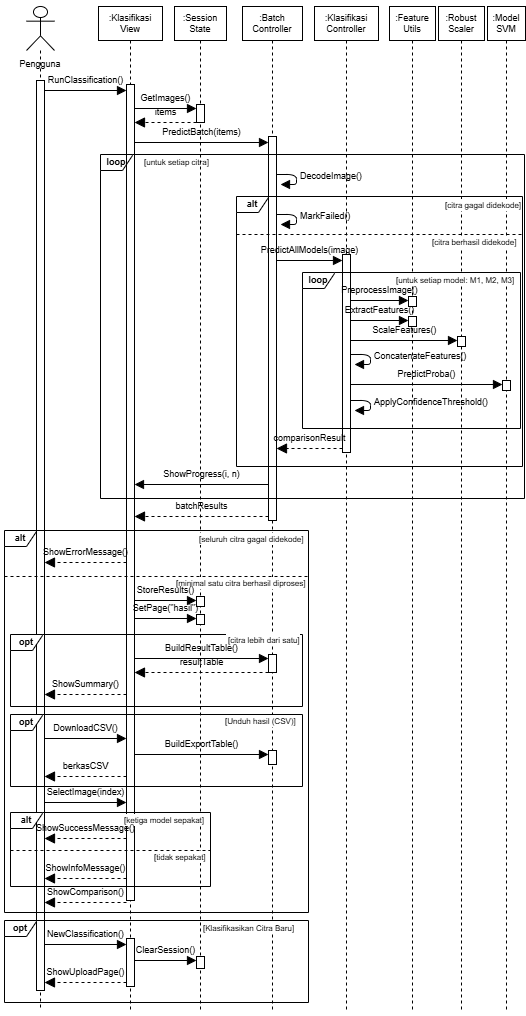

The diagram above was exported from draw.io. Its source (the exported page's mxGraphModel, read from the mxfile embedded in the PNG):
<mxGraphModel dx="1090" dy="773" grid="0" gridSize="10" guides="1" tooltips="1" connect="1" arrows="1" fold="1" page="1" pageScale="1" pageWidth="526" pageHeight="1015" background="#FFFFFF" math="0" shadow="0">
  <root>
    <mxCell id="0" />
    <mxCell id="1" parent="0" />
    <mxCell id="c1" parent="1" style="rounded=0;html=1;strokeColor=none;fillColor=none;" value="" vertex="1">
      <mxGeometry height="1015" width="526" as="geometry" />
    </mxCell>
    <mxCell id="c2" parent="1" style="shape=umlLifeline;participant=umlActor;perimeter=lifelinePerimeter;whiteSpace=wrap;html=1;container=0;collapsible=0;recursiveResize=0;verticalAlign=top;spacingTop=46;outlineConnect=0;size=44;fontFamily=Helvetica;fontSize=9;" value="Pengguna" vertex="1">
      <mxGeometry height="1004" width="28" x="26" y="6" as="geometry" />
    </mxCell>
    <mxCell id="c3" parent="1" style="shape=umlLifeline;perimeter=lifelinePerimeter;whiteSpace=wrap;html=1;container=0;collapsible=0;recursiveResize=0;outlineConnect=0;size=34;fontFamily=Helvetica;fontSize=9;" value=":Klasifikasi&lt;br&gt;View" vertex="1">
      <mxGeometry height="1004" width="64" x="98" y="6" as="geometry" />
    </mxCell>
    <mxCell id="c4" parent="1" style="shape=umlLifeline;perimeter=lifelinePerimeter;whiteSpace=wrap;html=1;container=0;collapsible=0;recursiveResize=0;outlineConnect=0;size=34;fontFamily=Helvetica;fontSize=9;" value=":Session&lt;br&gt;State" vertex="1">
      <mxGeometry height="1004" width="52" x="174" y="6" as="geometry" />
    </mxCell>
    <mxCell id="c5" parent="1" style="shape=umlLifeline;perimeter=lifelinePerimeter;whiteSpace=wrap;html=1;container=0;collapsible=0;recursiveResize=0;outlineConnect=0;size=34;fontFamily=Helvetica;fontSize=9;" value=":Batch&lt;br&gt;Controller" vertex="1">
      <mxGeometry height="1004" width="60" x="242" y="6" as="geometry" />
    </mxCell>
    <mxCell id="c6" parent="1" style="shape=umlLifeline;perimeter=lifelinePerimeter;whiteSpace=wrap;html=1;container=0;collapsible=0;recursiveResize=0;outlineConnect=0;size=34;fontFamily=Helvetica;fontSize=9;" value=":Klasifikasi&lt;br&gt;Controller" vertex="1">
      <mxGeometry height="1004" width="64" x="314" y="6" as="geometry" />
    </mxCell>
    <mxCell id="c7" parent="1" style="shape=umlLifeline;perimeter=lifelinePerimeter;whiteSpace=wrap;html=1;container=0;collapsible=0;recursiveResize=0;outlineConnect=0;size=34;fontFamily=Helvetica;fontSize=9;" value=":Feature&lt;br&gt;Utils" vertex="1">
      <mxGeometry height="1004" width="46" x="389" y="6" as="geometry" />
    </mxCell>
    <mxCell id="c8" parent="1" style="shape=umlLifeline;perimeter=lifelinePerimeter;whiteSpace=wrap;html=1;container=0;collapsible=0;recursiveResize=0;outlineConnect=0;size=34;fontFamily=Helvetica;fontSize=9;" value=":Robust&lt;br&gt;Scaler" vertex="1">
      <mxGeometry height="1004" width="46" x="438" y="6" as="geometry" />
    </mxCell>
    <mxCell id="c9" parent="1" style="shape=umlLifeline;perimeter=lifelinePerimeter;whiteSpace=wrap;html=1;container=0;collapsible=0;recursiveResize=0;outlineConnect=0;size=34;fontFamily=Helvetica;fontSize=9;" value=":Model&lt;br&gt;SVM" vertex="1">
      <mxGeometry height="1004" width="38" x="487" y="6" as="geometry" />
    </mxCell>
    <mxCell id="c10" parent="1" style="html=1;points=[];perimeter=orthogonalPerimeter;outlineConnect=0;fillColor=#FFFFFF;" value="" vertex="1">
      <mxGeometry height="910" width="8" x="36" y="80" as="geometry" />
    </mxCell>
    <mxCell id="c11" parent="1" style="html=1;points=[];perimeter=orthogonalPerimeter;outlineConnect=0;fillColor=#FFFFFF;" value="" vertex="1">
      <mxGeometry height="816" width="8" x="126" y="84" as="geometry" />
    </mxCell>
    <mxCell id="c12" edge="1" parent="1" style="html=1;verticalAlign=bottom;endArrow=block;endFill=1;endSize=7;edgeStyle=none;spacingBottom=2;labelBackgroundColor=none;fontFamily=Helvetica;fontSize=9;" value="RunClassification()">
      <mxGeometry relative="1" as="geometry">
        <mxPoint x="44" y="90" as="sourcePoint" />
        <mxPoint x="126" y="90" as="targetPoint" />
      </mxGeometry>
    </mxCell>
    <mxCell id="c13" parent="1" style="html=1;points=[];perimeter=orthogonalPerimeter;outlineConnect=0;fillColor=#FFFFFF;" value="" vertex="1">
      <mxGeometry height="18" width="8" x="196" y="104" as="geometry" />
    </mxCell>
    <mxCell id="c14" edge="1" parent="1" style="html=1;verticalAlign=bottom;endArrow=block;endFill=1;endSize=7;edgeStyle=none;spacingBottom=2;labelBackgroundColor=none;fontFamily=Helvetica;fontSize=9;" value="GetImages()">
      <mxGeometry relative="1" as="geometry">
        <mxPoint x="134" y="108" as="sourcePoint" />
        <mxPoint x="196" y="108" as="targetPoint" />
      </mxGeometry>
    </mxCell>
    <mxCell id="c15" edge="1" parent="1" style="html=1;verticalAlign=bottom;endArrow=block;dashed=1;endSize=8;edgeStyle=none;spacingBottom=2;labelBackgroundColor=none;fontFamily=Helvetica;fontSize=9;endFill=1;" value="items">
      <mxGeometry relative="1" as="geometry">
        <mxPoint x="196" y="122" as="sourcePoint" />
        <mxPoint x="134" y="122" as="targetPoint" />
      </mxGeometry>
    </mxCell>
    <mxCell id="c16" parent="1" style="html=1;points=[];perimeter=orthogonalPerimeter;outlineConnect=0;fillColor=#FFFFFF;" value="" vertex="1">
      <mxGeometry height="384" width="8" x="268" y="136" as="geometry" />
    </mxCell>
    <mxCell id="c17" edge="1" parent="1" style="html=1;verticalAlign=bottom;endArrow=block;endFill=1;endSize=7;edgeStyle=none;spacingBottom=2;labelBackgroundColor=none;fontFamily=Helvetica;fontSize=9;" value="PredictBatch(items)">
      <mxGeometry relative="1" as="geometry">
        <mxPoint x="134" y="142" as="sourcePoint" />
        <mxPoint x="268" y="142" as="targetPoint" />
      </mxGeometry>
    </mxCell>
    <mxCell id="c18" parent="1" style="shape=umlFrame;whiteSpace=wrap;html=1;pointerEvents=0;width=32;height=16;fillColor=none;fontStyle=1;fontFamily=Helvetica;fontSize=9;" value="loop" vertex="1">
      <mxGeometry height="344" width="424" x="100" y="154" as="geometry" />
    </mxCell>
    <mxCell id="c19" parent="1" style="text;html=1;strokeColor=none;fillColor=none;align=left;verticalAlign=middle;fontFamily=Helvetica;fontSize=8;" value="[untuk setiap citra]" vertex="1">
      <mxGeometry height="12" width="120" x="142" y="156" as="geometry" />
    </mxCell>
    <mxCell id="c20" edge="1" parent="1" style="html=1;verticalAlign=bottom;endArrow=block;endFill=1;endSize=7;edgeStyle=none;spacingBottom=2;labelBackgroundColor=none;fontFamily=Helvetica;fontSize=9;align=left;spacingLeft=2;verticalAlign=middle;" value="DecodeImage()">
      <mxGeometry relative="1" as="geometry">
        <Array as="points">
          <mxPoint x="296" y="174" />
          <mxPoint x="296" y="184" />
        </Array>
        <mxPoint x="276" y="174" as="sourcePoint" />
        <mxPoint x="280" y="184" as="targetPoint" />
      </mxGeometry>
    </mxCell>
    <mxCell id="c21" parent="1" style="shape=umlFrame;whiteSpace=wrap;html=1;pointerEvents=0;width=32;height=16;fillColor=none;fontStyle=1;fontFamily=Helvetica;fontSize=9;" value="alt" vertex="1">
      <mxGeometry height="270" width="286" x="236" y="196" as="geometry" />
    </mxCell>
    <mxCell id="c22" parent="1" style="text;html=1;strokeColor=none;fillColor=default;align=left;verticalAlign=middle;fontFamily=Helvetica;fontSize=8;" value="[citra gagal didekode]" vertex="1">
      <mxGeometry height="12" width="77" x="443" y="199" as="geometry" />
    </mxCell>
    <mxCell id="c23" edge="1" parent="1" style="html=1;verticalAlign=bottom;endArrow=block;endFill=1;endSize=7;edgeStyle=none;spacingBottom=2;labelBackgroundColor=none;fontFamily=Helvetica;fontSize=9;align=left;spacingLeft=2;verticalAlign=middle;" value="MarkFailed()">
      <mxGeometry relative="1" as="geometry">
        <Array as="points">
          <mxPoint x="296" y="214" />
          <mxPoint x="296" y="224" />
        </Array>
        <mxPoint x="276" y="214" as="sourcePoint" />
        <mxPoint x="280" y="224" as="targetPoint" />
      </mxGeometry>
    </mxCell>
    <mxCell id="c24" edge="1" parent="1" style="endArrow=none;dashed=1;html=1;" value="">
      <mxGeometry relative="1" as="geometry">
        <mxPoint x="236" y="234" as="sourcePoint" />
        <mxPoint x="522" y="234" as="targetPoint" />
      </mxGeometry>
    </mxCell>
    <mxCell id="c25" parent="1" style="text;html=1;strokeColor=none;fillColor=default;align=left;verticalAlign=middle;fontFamily=Helvetica;fontSize=8;" value="[citra berhasil didekode]" vertex="1">
      <mxGeometry height="12" width="90" x="430" y="236" as="geometry" />
    </mxCell>
    <mxCell id="c26" parent="1" style="html=1;points=[];perimeter=orthogonalPerimeter;outlineConnect=0;fillColor=#FFFFFF;" value="" vertex="1">
      <mxGeometry height="198" width="8" x="342" y="254" as="geometry" />
    </mxCell>
    <mxCell id="c27" edge="1" parent="1" style="html=1;verticalAlign=bottom;endArrow=block;endFill=1;endSize=7;edgeStyle=none;spacingBottom=2;labelBackgroundColor=none;fontFamily=Helvetica;fontSize=9;" value="PredictAllModels(image)">
      <mxGeometry relative="1" as="geometry">
        <mxPoint x="276" y="260" as="sourcePoint" />
        <mxPoint x="342" y="260" as="targetPoint" />
      </mxGeometry>
    </mxCell>
    <mxCell id="c28" parent="1" style="shape=umlFrame;whiteSpace=wrap;html=1;pointerEvents=0;width=32;height=16;fillColor=none;fontStyle=1;fontFamily=Helvetica;fontSize=9;" value="loop" vertex="1">
      <mxGeometry height="156" width="218" x="302" y="272" as="geometry" />
    </mxCell>
    <mxCell id="c29" parent="1" style="text;html=1;strokeColor=none;fillColor=default;align=left;verticalAlign=middle;fontFamily=Helvetica;fontSize=8;" value="[untuk setiap model: M1, M2, M3]" vertex="1">
      <mxGeometry height="12" width="123" x="394" y="274" as="geometry" />
    </mxCell>
    <mxCell id="c30" parent="1" style="html=1;points=[];perimeter=orthogonalPerimeter;outlineConnect=0;fillColor=#FFFFFF;" value="" vertex="1">
      <mxGeometry height="10" width="8" x="408" y="296" as="geometry" />
    </mxCell>
    <mxCell id="c31" parent="1" style="html=1;points=[];perimeter=orthogonalPerimeter;outlineConnect=0;fillColor=#FFFFFF;" value="" vertex="1">
      <mxGeometry height="10" width="8" x="408" y="316" as="geometry" />
    </mxCell>
    <mxCell id="c32" edge="1" parent="1" style="html=1;verticalAlign=bottom;endArrow=block;endFill=1;endSize=7;edgeStyle=none;spacingBottom=2;labelBackgroundColor=none;fontFamily=Helvetica;fontSize=9;" value="PreprocessImage()">
      <mxGeometry relative="1" as="geometry">
        <mxPoint x="350" y="300" as="sourcePoint" />
        <mxPoint x="408" y="300" as="targetPoint" />
      </mxGeometry>
    </mxCell>
    <mxCell id="c33" edge="1" parent="1" style="html=1;verticalAlign=bottom;endArrow=block;endFill=1;endSize=7;edgeStyle=none;spacingBottom=2;labelBackgroundColor=none;fontFamily=Helvetica;fontSize=9;" value="ExtractFeatures()">
      <mxGeometry relative="1" as="geometry">
        <mxPoint x="350" y="320" as="sourcePoint" />
        <mxPoint x="408" y="320" as="targetPoint" />
      </mxGeometry>
    </mxCell>
    <mxCell id="c34" parent="1" style="html=1;points=[];perimeter=orthogonalPerimeter;outlineConnect=0;fillColor=#FFFFFF;" value="" vertex="1">
      <mxGeometry height="10" width="8" x="457" y="336" as="geometry" />
    </mxCell>
    <mxCell id="c35" edge="1" parent="1" style="html=1;verticalAlign=bottom;endArrow=block;endFill=1;endSize=7;edgeStyle=none;spacingBottom=2;labelBackgroundColor=none;fontFamily=Helvetica;fontSize=9;" value="ScaleFeatures()">
      <mxGeometry relative="1" as="geometry">
        <mxPoint x="350" y="340" as="sourcePoint" />
        <mxPoint x="457" y="340" as="targetPoint" />
      </mxGeometry>
    </mxCell>
    <mxCell id="c36" edge="1" parent="1" style="html=1;verticalAlign=bottom;endArrow=block;endFill=1;endSize=7;edgeStyle=none;spacingBottom=2;labelBackgroundColor=none;fontFamily=Helvetica;fontSize=9;align=left;spacingLeft=2;verticalAlign=middle;" value="ConcatenateFeatures()">
      <mxGeometry relative="1" as="geometry">
        <Array as="points">
          <mxPoint x="370" y="354" />
          <mxPoint x="370" y="364" />
        </Array>
        <mxPoint x="350" y="354" as="sourcePoint" />
        <mxPoint x="354" y="364" as="targetPoint" />
      </mxGeometry>
    </mxCell>
    <mxCell id="c37" parent="1" style="html=1;points=[];perimeter=orthogonalPerimeter;outlineConnect=0;fillColor=#FFFFFF;" value="" vertex="1">
      <mxGeometry height="10" width="8" x="502" y="380" as="geometry" />
    </mxCell>
    <mxCell id="c38" edge="1" parent="1" style="html=1;verticalAlign=bottom;endArrow=block;endFill=1;endSize=7;edgeStyle=none;spacingBottom=2;labelBackgroundColor=none;fontFamily=Helvetica;fontSize=9;" value="PredictProba()">
      <mxGeometry relative="1" as="geometry">
        <mxPoint x="350" y="384" as="sourcePoint" />
        <mxPoint x="502" y="384" as="targetPoint" />
      </mxGeometry>
    </mxCell>
    <mxCell id="c39" edge="1" parent="1" style="html=1;verticalAlign=bottom;endArrow=block;endFill=1;endSize=7;edgeStyle=none;spacingBottom=2;labelBackgroundColor=none;fontFamily=Helvetica;fontSize=9;align=left;spacingLeft=2;verticalAlign=middle;" value="ApplyConfidenceThreshold()">
      <mxGeometry relative="1" as="geometry">
        <Array as="points">
          <mxPoint x="370" y="400" />
          <mxPoint x="370" y="410" />
        </Array>
        <mxPoint x="350" y="400" as="sourcePoint" />
        <mxPoint x="354" y="410" as="targetPoint" />
      </mxGeometry>
    </mxCell>
    <mxCell id="c40" edge="1" parent="1" style="html=1;verticalAlign=bottom;endArrow=block;dashed=1;endSize=8;edgeStyle=none;spacingBottom=2;labelBackgroundColor=none;fontFamily=Helvetica;fontSize=9;endFill=1;" value="comparisonResult">
      <mxGeometry relative="1" as="geometry">
        <mxPoint x="342" y="448" as="sourcePoint" />
        <mxPoint x="276" y="448" as="targetPoint" />
      </mxGeometry>
    </mxCell>
    <mxCell id="c41" edge="1" parent="1" style="html=1;verticalAlign=bottom;endArrow=block;endFill=1;endSize=7;edgeStyle=none;spacingBottom=2;labelBackgroundColor=none;fontFamily=Helvetica;fontSize=9;" value="ShowProgress(i, n)">
      <mxGeometry relative="1" as="geometry">
        <mxPoint x="268" y="484" as="sourcePoint" />
        <mxPoint x="134" y="484" as="targetPoint" />
      </mxGeometry>
    </mxCell>
    <mxCell id="c42" edge="1" parent="1" style="html=1;verticalAlign=bottom;endArrow=block;dashed=1;endSize=8;edgeStyle=none;spacingBottom=2;labelBackgroundColor=none;fontFamily=Helvetica;fontSize=9;endFill=1;" value="batchResults">
      <mxGeometry relative="1" as="geometry">
        <mxPoint x="268" y="516" as="sourcePoint" />
        <mxPoint x="134" y="516" as="targetPoint" />
      </mxGeometry>
    </mxCell>
    <mxCell id="c43" parent="1" style="shape=umlFrame;whiteSpace=wrap;html=1;pointerEvents=0;width=32;height=16;fillColor=none;fontStyle=1;fontFamily=Helvetica;fontSize=9;" value="alt" vertex="1">
      <mxGeometry height="382" width="304" x="4" y="530" as="geometry" />
    </mxCell>
    <mxCell id="c44" parent="1" style="text;html=1;strokeColor=none;fillColor=default;align=left;verticalAlign=middle;fontFamily=Helvetica;fontSize=8;" value="[seluruh citra gagal didekode]" vertex="1">
      <mxGeometry height="12" width="108" x="197" y="533" as="geometry" />
    </mxCell>
    <mxCell id="c45" edge="1" parent="1" style="html=1;verticalAlign=bottom;endArrow=block;dashed=1;endSize=8;edgeStyle=none;spacingBottom=2;labelBackgroundColor=none;fontFamily=Helvetica;fontSize=9;endFill=1;" value="ShowErrorMessage()">
      <mxGeometry relative="1" as="geometry">
        <mxPoint x="126" y="562" as="sourcePoint" />
        <mxPoint x="44" y="562" as="targetPoint" />
      </mxGeometry>
    </mxCell>
    <mxCell id="c46" edge="1" parent="1" style="endArrow=none;dashed=1;html=1;" value="">
      <mxGeometry relative="1" as="geometry">
        <mxPoint x="4" y="576" as="sourcePoint" />
        <mxPoint x="308" y="576" as="targetPoint" />
      </mxGeometry>
    </mxCell>
    <mxCell id="c47" parent="1" style="text;html=1;strokeColor=none;fillColor=default;align=left;verticalAlign=middle;fontFamily=Helvetica;fontSize=8;" value="[minimal satu citra berhasil diproses]" vertex="1">
      <mxGeometry height="12" width="131" x="174" y="577" as="geometry" />
    </mxCell>
    <mxCell id="c48" parent="1" style="html=1;points=[];perimeter=orthogonalPerimeter;outlineConnect=0;fillColor=#FFFFFF;" value="" vertex="1">
      <mxGeometry height="10" width="8" x="196" y="596" as="geometry" />
    </mxCell>
    <mxCell id="c49" parent="1" style="html=1;points=[];perimeter=orthogonalPerimeter;outlineConnect=0;fillColor=#FFFFFF;" value="" vertex="1">
      <mxGeometry height="10" width="8" x="196" y="614" as="geometry" />
    </mxCell>
    <mxCell id="c50" edge="1" parent="1" style="html=1;verticalAlign=bottom;endArrow=block;endFill=1;endSize=7;edgeStyle=none;spacingBottom=2;labelBackgroundColor=none;fontFamily=Helvetica;fontSize=9;" value="StoreResults()">
      <mxGeometry relative="1" as="geometry">
        <mxPoint x="134" y="600" as="sourcePoint" />
        <mxPoint x="196" y="600" as="targetPoint" />
      </mxGeometry>
    </mxCell>
    <mxCell id="c51" edge="1" parent="1" style="html=1;verticalAlign=bottom;endArrow=block;endFill=1;endSize=7;edgeStyle=none;spacingBottom=2;labelBackgroundColor=none;fontFamily=Helvetica;fontSize=9;" value="SetPage(&quot;hasil&quot;)">
      <mxGeometry relative="1" as="geometry">
        <mxPoint x="134" y="618" as="sourcePoint" />
        <mxPoint x="196" y="618" as="targetPoint" />
      </mxGeometry>
    </mxCell>
    <mxCell id="c52" parent="1" style="shape=umlFrame;whiteSpace=wrap;html=1;pointerEvents=0;width=32;height=16;fillColor=default;fontStyle=1;fontFamily=Helvetica;fontSize=9;" value="opt" vertex="1">
      <mxGeometry height="72" width="292" x="10" y="634" as="geometry" />
    </mxCell>
    <mxCell id="c53" parent="1" style="text;html=1;strokeColor=none;fillColor=default;align=left;verticalAlign=middle;fontFamily=Helvetica;fontSize=8;" value="[citra lebih dari satu]" vertex="1">
      <mxGeometry height="12" width="74" x="226" y="634" as="geometry" />
    </mxCell>
    <mxCell id="c54" parent="1" style="html=1;points=[];perimeter=orthogonalPerimeter;outlineConnect=0;fillColor=#FFFFFF;" value="" vertex="1">
      <mxGeometry height="18" width="8" x="268" y="654" as="geometry" />
    </mxCell>
    <mxCell id="c55" edge="1" parent="1" style="html=1;verticalAlign=bottom;endArrow=block;endFill=1;endSize=7;edgeStyle=none;spacingBottom=2;labelBackgroundColor=none;fontFamily=Helvetica;fontSize=9;" value="BuildResultTable()">
      <mxGeometry relative="1" as="geometry">
        <mxPoint x="134" y="658" as="sourcePoint" />
        <mxPoint x="268" y="658" as="targetPoint" />
      </mxGeometry>
    </mxCell>
    <mxCell id="c56" edge="1" parent="1" style="html=1;verticalAlign=bottom;endArrow=block;dashed=1;endSize=8;edgeStyle=none;spacingBottom=2;labelBackgroundColor=none;fontFamily=Helvetica;fontSize=9;endFill=1;" value="resultTable">
      <mxGeometry relative="1" as="geometry">
        <mxPoint x="268" y="672" as="sourcePoint" />
        <mxPoint x="134" y="672" as="targetPoint" />
      </mxGeometry>
    </mxCell>
    <mxCell id="c57" edge="1" parent="1" style="html=1;verticalAlign=bottom;endArrow=block;dashed=1;endSize=8;edgeStyle=none;spacingBottom=2;labelBackgroundColor=none;fontFamily=Helvetica;fontSize=9;endFill=1;" value="ShowSummary()">
      <mxGeometry relative="1" as="geometry">
        <mxPoint x="126" y="694" as="sourcePoint" />
        <mxPoint x="44" y="694" as="targetPoint" />
      </mxGeometry>
    </mxCell>
    <mxCell id="c58" parent="1" style="shape=umlFrame;whiteSpace=wrap;html=1;pointerEvents=0;width=32;height=16;fillColor=default;fontStyle=1;fontFamily=Helvetica;fontSize=9;" value="opt" vertex="1">
      <mxGeometry height="72" width="292" x="10" y="714" as="geometry" />
    </mxCell>
    <mxCell id="c59" parent="1" style="text;html=1;strokeColor=none;fillColor=default;align=left;verticalAlign=middle;fontFamily=Helvetica;fontSize=8;" value="[Unduh hasil (CSV)]" vertex="1">
      <mxGeometry height="12" width="74" x="223" y="715" as="geometry" />
    </mxCell>
    <mxCell id="c60" edge="1" parent="1" style="html=1;verticalAlign=bottom;endArrow=block;endFill=1;endSize=7;edgeStyle=none;spacingBottom=2;labelBackgroundColor=none;fontFamily=Helvetica;fontSize=9;" value="DownloadCSV()">
      <mxGeometry relative="1" as="geometry">
        <mxPoint x="44" y="738" as="sourcePoint" />
        <mxPoint x="126" y="738" as="targetPoint" />
      </mxGeometry>
    </mxCell>
    <mxCell id="c61" parent="1" style="html=1;points=[];perimeter=orthogonalPerimeter;outlineConnect=0;fillColor=#FFFFFF;" value="" vertex="1">
      <mxGeometry height="14" width="8" x="268" y="750" as="geometry" />
    </mxCell>
    <mxCell id="c62" edge="1" parent="1" style="html=1;verticalAlign=bottom;endArrow=block;endFill=1;endSize=7;edgeStyle=none;spacingBottom=2;labelBackgroundColor=none;fontFamily=Helvetica;fontSize=9;" value="BuildExportTable()">
      <mxGeometry relative="1" as="geometry">
        <mxPoint x="134" y="754" as="sourcePoint" />
        <mxPoint x="268" y="754" as="targetPoint" />
      </mxGeometry>
    </mxCell>
    <mxCell id="c63" edge="1" parent="1" style="html=1;verticalAlign=bottom;endArrow=block;dashed=1;endSize=8;edgeStyle=none;spacingBottom=2;labelBackgroundColor=none;fontFamily=Helvetica;fontSize=9;endFill=1;" value="berkasCSV">
      <mxGeometry relative="1" as="geometry">
        <mxPoint x="126" y="776" as="sourcePoint" />
        <mxPoint x="44" y="776" as="targetPoint" />
      </mxGeometry>
    </mxCell>
    <mxCell id="c64" edge="1" parent="1" style="html=1;verticalAlign=bottom;endArrow=block;endFill=1;endSize=7;edgeStyle=none;spacingBottom=2;labelBackgroundColor=none;fontFamily=Helvetica;fontSize=9;" value="SelectImage(index)">
      <mxGeometry relative="1" as="geometry">
        <mxPoint x="44" y="802" as="sourcePoint" />
        <mxPoint x="126" y="802" as="targetPoint" />
      </mxGeometry>
    </mxCell>
    <mxCell id="c65" parent="1" style="shape=umlFrame;whiteSpace=wrap;html=1;pointerEvents=0;width=32;height=16;fillColor=default;fontStyle=1;fontFamily=Helvetica;fontSize=9;" value="alt" vertex="1">
      <mxGeometry height="74" width="200" x="10" y="812" as="geometry" />
    </mxCell>
    <mxCell id="c66" parent="1" style="text;html=1;strokeColor=none;fillColor=default;align=left;verticalAlign=middle;fontFamily=Helvetica;fontSize=8;" value="[ketiga model sepakat]" vertex="1">
      <mxGeometry height="12" width="86" x="122" y="814" as="geometry" />
    </mxCell>
    <mxCell id="c67" edge="1" parent="1" style="html=1;verticalAlign=bottom;endArrow=block;dashed=1;endSize=8;edgeStyle=none;spacingBottom=2;labelBackgroundColor=none;fontFamily=Helvetica;fontSize=9;endFill=1;" value="ShowSuccessMessage()">
      <mxGeometry relative="1" as="geometry">
        <mxPoint x="126" y="838" as="sourcePoint" />
        <mxPoint x="44" y="838" as="targetPoint" />
      </mxGeometry>
    </mxCell>
    <mxCell id="c68" edge="1" parent="1" style="endArrow=none;dashed=1;html=1;" value="">
      <mxGeometry relative="1" as="geometry">
        <mxPoint x="10" y="850" as="sourcePoint" />
        <mxPoint x="210" y="850" as="targetPoint" />
      </mxGeometry>
    </mxCell>
    <mxCell id="c69" parent="1" style="text;html=1;strokeColor=none;fillColor=default;align=left;verticalAlign=middle;fontFamily=Helvetica;fontSize=8;" value="[tidak sepakat]" vertex="1">
      <mxGeometry height="12" width="56" x="152" y="851" as="geometry" />
    </mxCell>
    <mxCell id="c70" edge="1" parent="1" style="html=1;verticalAlign=bottom;endArrow=block;dashed=1;endSize=8;edgeStyle=none;spacingBottom=2;labelBackgroundColor=none;fontFamily=Helvetica;fontSize=9;endFill=1;" value="ShowInfoMessage()">
      <mxGeometry relative="1" as="geometry">
        <mxPoint x="126" y="878" as="sourcePoint" />
        <mxPoint x="44" y="878" as="targetPoint" />
      </mxGeometry>
    </mxCell>
    <mxCell id="c71" edge="1" parent="1" style="html=1;verticalAlign=bottom;endArrow=block;dashed=1;endSize=8;edgeStyle=none;spacingBottom=2;labelBackgroundColor=none;fontFamily=Helvetica;fontSize=9;endFill=1;" value="ShowComparison()">
      <mxGeometry relative="1" as="geometry">
        <mxPoint x="126" y="902" as="sourcePoint" />
        <mxPoint x="44" y="902" as="targetPoint" />
      </mxGeometry>
    </mxCell>
    <mxCell id="c72" parent="1" style="shape=umlFrame;whiteSpace=wrap;html=1;pointerEvents=0;width=32;height=16;fillColor=default;fontStyle=1;fontFamily=Helvetica;fontSize=9;" value="opt" vertex="1">
      <mxGeometry height="82" width="304" x="4" y="920" as="geometry" />
    </mxCell>
    <mxCell id="c73" parent="1" style="text;html=1;strokeColor=none;fillColor=default;align=left;verticalAlign=middle;fontFamily=Helvetica;fontSize=8;" value="[Klasifikasikan Citra Baru]" vertex="1">
      <mxGeometry height="12" width="99" x="201" y="922" as="geometry" />
    </mxCell>
    <mxCell id="c74" edge="1" parent="1" style="html=1;verticalAlign=bottom;endArrow=block;endFill=1;endSize=7;edgeStyle=none;spacingBottom=2;labelBackgroundColor=none;fontFamily=Helvetica;fontSize=9;" value="NewClassification()">
      <mxGeometry relative="1" as="geometry">
        <mxPoint x="44" y="944" as="sourcePoint" />
        <mxPoint x="126" y="944" as="targetPoint" />
      </mxGeometry>
    </mxCell>
    <mxCell id="c75" parent="1" style="html=1;points=[];perimeter=orthogonalPerimeter;outlineConnect=0;fillColor=#FFFFFF;" value="" vertex="1">
      <mxGeometry height="48" width="8" x="126" y="938" as="geometry" />
    </mxCell>
    <mxCell id="c76" parent="1" style="html=1;points=[];perimeter=orthogonalPerimeter;outlineConnect=0;fillColor=#FFFFFF;" value="" vertex="1">
      <mxGeometry height="12" width="8" x="196" y="956" as="geometry" />
    </mxCell>
    <mxCell id="c77" edge="1" parent="1" style="html=1;verticalAlign=bottom;endArrow=block;endFill=1;endSize=7;edgeStyle=none;spacingBottom=2;labelBackgroundColor=none;fontFamily=Helvetica;fontSize=9;" value="ClearSession()">
      <mxGeometry relative="1" as="geometry">
        <mxPoint x="134" y="960" as="sourcePoint" />
        <mxPoint x="196" y="960" as="targetPoint" />
      </mxGeometry>
    </mxCell>
    <mxCell id="c78" edge="1" parent="1" style="html=1;verticalAlign=bottom;endArrow=block;dashed=1;endSize=8;edgeStyle=none;spacingBottom=2;labelBackgroundColor=none;fontFamily=Helvetica;fontSize=9;endFill=1;" value="ShowUploadPage()">
      <mxGeometry relative="1" as="geometry">
        <mxPoint x="126" y="982" as="sourcePoint" />
        <mxPoint x="44" y="982" as="targetPoint" />
      </mxGeometry>
    </mxCell>
  </root>
</mxGraphModel>